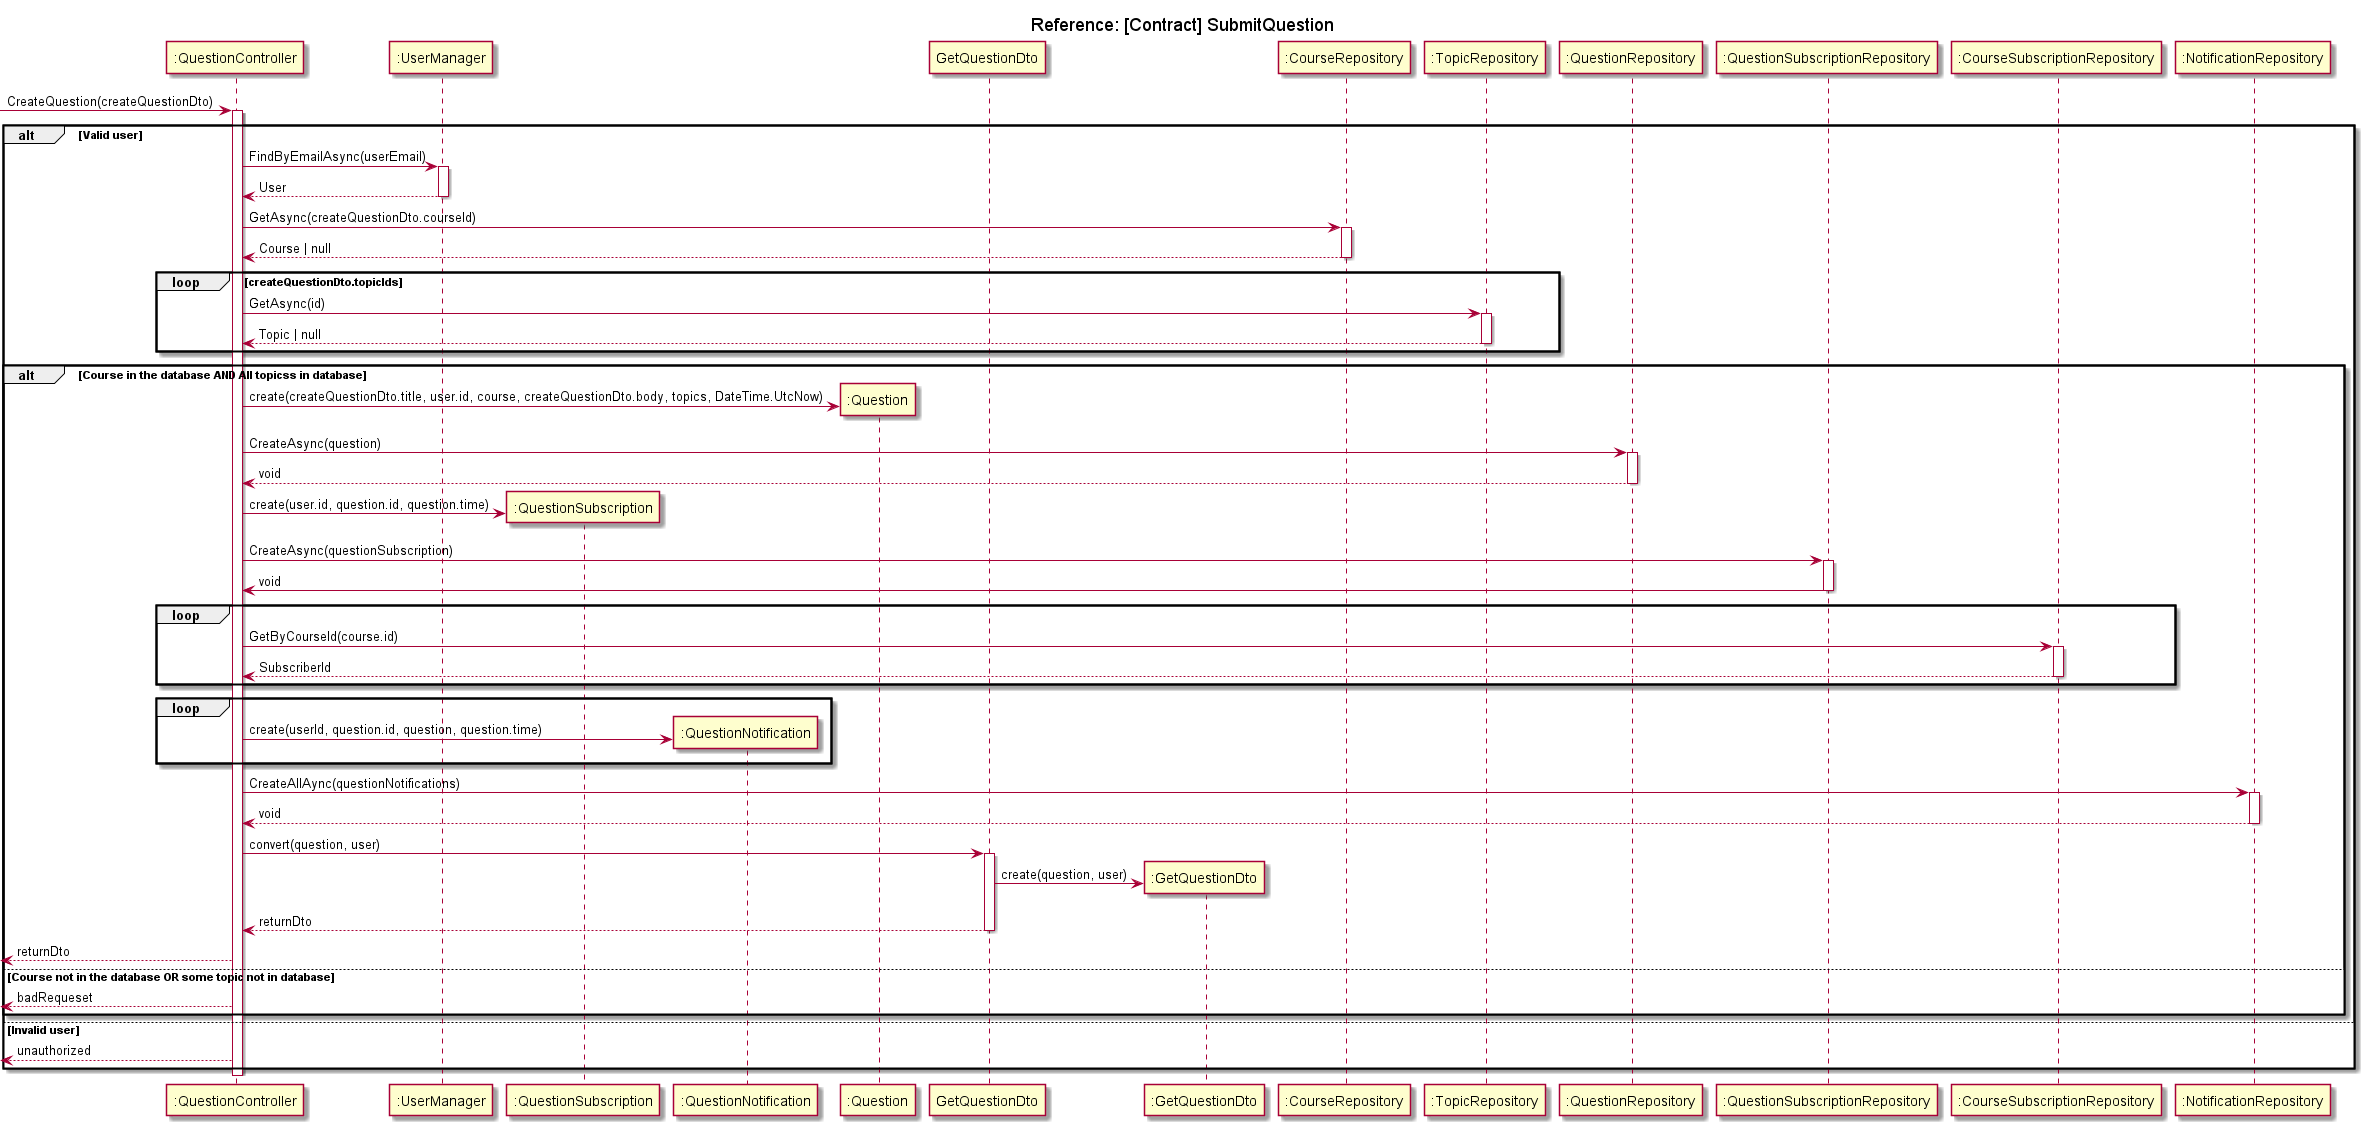

The diagram above was rendered by PlantUML. Its source (embedded in the PNG):
@startuml Ask question

title Reference: [Contract] SubmitQuestion

participant ":QuestionController" as controller
participant ":UserManager" as userManager
participant ":QuestionSubscription" as questionSubscription
participant ":QuestionNotification" as questionNotification
participant ":Question" as question
participant GetQuestionDto
participant ":GetQuestionDto" as getQuestionDto
participant ":CourseRepository" as courseRepository
participant ":TopicRepository" as topicRepository
participant ":QuestionRepository" as repository
participant ":QuestionSubscriptionRepository" as questionSubscriptionRepository
participant ":CourseSubscriptionRepository" as courseSubscriptionRepository
participant ":NotificationRepository" as notificationRepository

-> controller: CreateQuestion(createQuestionDto)
activate controller

alt Valid user
    controller -> userManager: FindByEmailAsync(userEmail)
    activate userManager
    controller <-- userManager: User
    ' TOASK: User|null of gewoon User?
    deactivate userManager

    controller -> courseRepository: GetAsync(createQuestionDto.courseId)
    activate courseRepository
    courseRepository --> controller: Course | null
    deactivate courseRepository

    loop createQuestionDto.topicIds
        controller -> topicRepository: GetAsync(id)
        activate topicRepository
        topicRepository --> controller: Topic | null
        deactivate topicRepository
    end

    alt Course in the database AND All topicss in database
        controller -> question **:create(createQuestionDto.title, user.id, course, createQuestionDto.body, topics, DateTime.UtcNow)

        controller -> repository: CreateAsync(question)
        activate repository
        repository --> controller: void
        deactivate repository

        controller -> questionSubscription **:create(user.id, question.id, question.time)

        controller -> questionSubscriptionRepository: CreateAsync(questionSubscription)
        activate questionSubscriptionRepository
        questionSubscriptionRepository -> controller: void
        deactivate questionSubscriptionRepository

        loop
            controller -> courseSubscriptionRepository: GetByCourseId(course.id)
            activate courseSubscriptionRepository
            courseSubscriptionRepository --> controller: SubscriberId
            deactivate courseSubscriptionRepository
        end

        loop
            controller -> questionNotification**: create(userId, question.id, question, question.time)
        end

        controller -> notificationRepository: CreateAllAync(questionNotifications)
        activate notificationRepository
        notificationRepository --> controller: void
        deactivate notificationRepository

        controller -> GetQuestionDto: convert(question, user)
        activate GetQuestionDto
        GetQuestionDto -> getQuestionDto**: create(question, user)
        GetQuestionDto --> controller: returnDto
        deactivate GetQuestionDto

        <-- controller: returnDto
    else Course not in the database OR some topic not in database
        <-- controller: badRequeset
    end
else Invalid user
    <-- controller: unauthorized
end

deactivate controller

@enduml